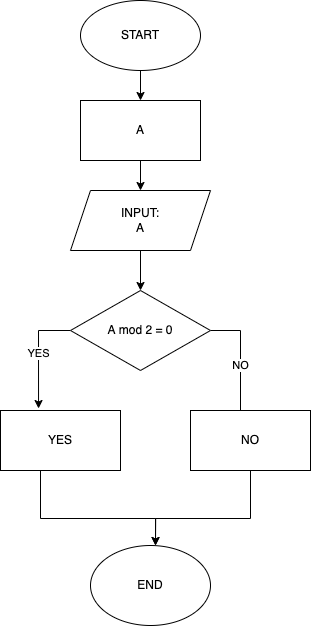

The diagram above was exported from draw.io. Its source (the exported page's mxGraphModel, read from the mxfile embedded in the PNG):
<mxGraphModel dx="1144" dy="662" grid="1" gridSize="10" guides="1" tooltips="1" connect="1" arrows="1" fold="1" page="1" pageScale="1" pageWidth="827" pageHeight="1169" math="0" shadow="0">
  <root>
    <mxCell id="0" />
    <mxCell id="1" parent="0" />
    <mxCell id="2" value="" style="edgeStyle=orthogonalEdgeStyle;rounded=0;orthogonalLoop=1;jettySize=auto;html=1;" parent="1" source="3" target="5" edge="1">
      <mxGeometry relative="1" as="geometry" />
    </mxCell>
    <mxCell id="3" value="START" style="ellipse;whiteSpace=wrap;html=1;" parent="1" vertex="1">
      <mxGeometry x="200" y="40" width="120" height="70" as="geometry" />
    </mxCell>
    <mxCell id="4" style="edgeStyle=orthogonalEdgeStyle;rounded=0;orthogonalLoop=1;jettySize=auto;html=1;entryX=0.5;entryY=0;entryDx=0;entryDy=0;" parent="1" source="5" target="7" edge="1">
      <mxGeometry relative="1" as="geometry" />
    </mxCell>
    <mxCell id="5" value="A" style="whiteSpace=wrap;html=1;" parent="1" vertex="1">
      <mxGeometry x="200" y="140" width="120" height="60" as="geometry" />
    </mxCell>
    <mxCell id="6" value="" style="edgeStyle=orthogonalEdgeStyle;rounded=0;orthogonalLoop=1;jettySize=auto;html=1;" parent="1" source="7" target="10" edge="1">
      <mxGeometry relative="1" as="geometry" />
    </mxCell>
    <mxCell id="7" value="INPUT:&lt;br&gt;A" style="shape=parallelogram;perimeter=parallelogramPerimeter;whiteSpace=wrap;html=1;fixedSize=1;" parent="1" vertex="1">
      <mxGeometry x="190" y="230" width="140" height="60" as="geometry" />
    </mxCell>
    <mxCell id="8" value="YES" style="edgeStyle=orthogonalEdgeStyle;rounded=0;orthogonalLoop=1;jettySize=auto;html=1;entryX=0.317;entryY=-0.033;entryDx=0;entryDy=0;entryPerimeter=0;" parent="1" source="10" target="12" edge="1">
      <mxGeometry relative="1" as="geometry">
        <Array as="points">
          <mxPoint x="158" y="370" />
        </Array>
      </mxGeometry>
    </mxCell>
    <mxCell id="9" value="NO" style="edgeStyle=orthogonalEdgeStyle;rounded=0;orthogonalLoop=1;jettySize=auto;html=1;" parent="1" source="10" edge="1">
      <mxGeometry relative="1" as="geometry">
        <mxPoint x="360" y="470" as="targetPoint" />
        <Array as="points">
          <mxPoint x="360" y="370" />
        </Array>
      </mxGeometry>
    </mxCell>
    <mxCell id="10" value="A mod 2 = 0" style="rhombus;whiteSpace=wrap;html=1;" parent="1" vertex="1">
      <mxGeometry x="190" y="330" width="140" height="80" as="geometry" />
    </mxCell>
    <mxCell id="11" style="edgeStyle=orthogonalEdgeStyle;rounded=0;orthogonalLoop=1;jettySize=auto;html=1;entryX=0.5;entryY=0;entryDx=0;entryDy=0;" parent="1" source="12" edge="1">
      <mxGeometry relative="1" as="geometry">
        <mxPoint x="275" y="585" as="targetPoint" />
        <Array as="points">
          <mxPoint x="160" y="558" />
          <mxPoint x="275" y="558" />
        </Array>
      </mxGeometry>
    </mxCell>
    <mxCell id="12" value="YES" style="rounded=0;whiteSpace=wrap;html=1;" parent="1" vertex="1">
      <mxGeometry x="120" y="450" width="120" height="60" as="geometry" />
    </mxCell>
    <mxCell id="13" style="edgeStyle=orthogonalEdgeStyle;rounded=0;orthogonalLoop=1;jettySize=auto;html=1;entryX=0.5;entryY=0;entryDx=0;entryDy=0;" parent="1" source="14" edge="1">
      <mxGeometry relative="1" as="geometry">
        <mxPoint x="275" y="585" as="targetPoint" />
        <Array as="points">
          <mxPoint x="370" y="558" />
          <mxPoint x="275" y="558" />
        </Array>
      </mxGeometry>
    </mxCell>
    <mxCell id="14" value="NO" style="rounded=0;whiteSpace=wrap;html=1;" parent="1" vertex="1">
      <mxGeometry x="310" y="450" width="120" height="60" as="geometry" />
    </mxCell>
    <mxCell id="15" value="END" style="ellipse;whiteSpace=wrap;html=1;" parent="1" vertex="1">
      <mxGeometry x="210" y="585" width="120" height="80" as="geometry" />
    </mxCell>
  </root>
</mxGraphModel>